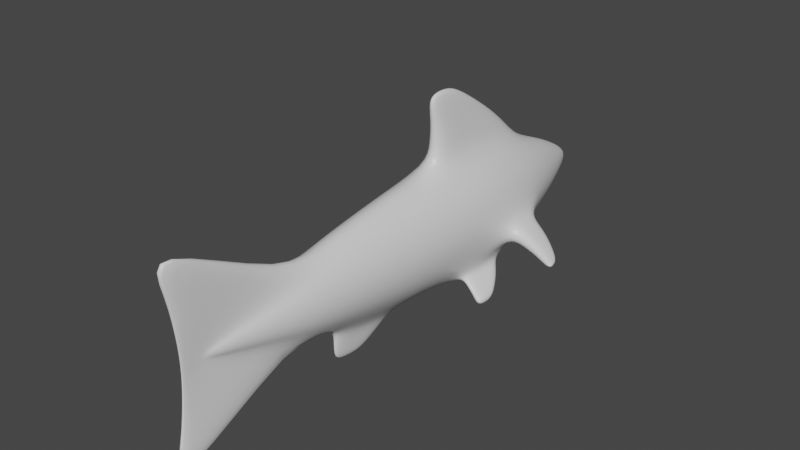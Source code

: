# Source: Fish_Rigged.blend  (saved by Blender 2.82.7; exported with 4.5.12 LTS)
import bpy
from mathutils import Matrix  # noqa: F401  (used for matrix-valued properties, if any)

bpy.ops.wm.read_factory_settings(use_empty=True)
scene = bpy.context.scene
scene.name = 'Scene'

# ---- collections
col_collection = bpy.data.collections.new('Collection'); scene.collection.children.link(col_collection)

# ---- materials (node trees are filled in below, after node groups)
mat_material = bpy.data.materials.new('Material')
mat_material.alpha_threshold = 0.0
mat_material.use_transparent_shadow = False
mat_material.line_color = (0.0, 0.0, 0.0, 1.0)

# ---- material node trees
mat_material.use_nodes = True; mat_material.node_tree.nodes.clear()
_N = mat_material.node_tree.nodes; _L = mat_material.node_tree.links
n0 = _N.new('ShaderNodeOutputMaterial'); n0.name = 'Material Output'; n0.location = (300, 300)
n1 = _N.new('ShaderNodeBsdfPrincipled'); n1.name = 'Principled BSDF'; n1.location = (10, 300)
n1.distribution = 'GGX'
n1.subsurface_method = 'BURLEY'
n1.inputs[2].default_value = 0.4
n1.inputs[3].default_value = 1.45
n1.inputs[27].default_value = (0.0, 0.0, 0.0, 1.0)
n1.inputs[28].default_value = 1.0
_L.new(n1.outputs[0], n0.inputs[0])
n0.is_active_output = True

# ---- world
world_world = bpy.data.worlds.new('World'); scene.world = world_world
world_world.use_nodes = True; world_world.node_tree.nodes.clear()
_N = world_world.node_tree.nodes; _L = world_world.node_tree.links
n0 = _N.new('ShaderNodeOutputWorld'); n0.name = 'World Output'; n0.location = (300, 300)
n1 = _N.new('ShaderNodeBackground'); n1.name = 'Background'; n1.location = (10, 300)
n1.inputs[0].default_value = (0.05088, 0.05088, 0.05088, 1.0)
_L.new(n1.outputs[0], n0.inputs[0])
n0.is_active_output = True
world_world.color = (0.05088, 0.05088, 0.05088)
world_world.use_sun_shadow = False
world_world.sun_shadow_jitter_overblur = 0.0

# ---- meshes
me_cube = bpy.data.meshes.new('Cube')
me_cube.from_pydata([(0.1328, 6.21, 0.1328), (0.1328, 6.21, -0.1328), (0.06255, -6.21, 0.06255), (0.06255, -6.21, -0.06255), (-0.1328, 6.21, 0.1328), (-0.1328, 6.21, -0.1328), (-0.06255, -6.21, 0.06255), (-0.06255, -6.21, -0.06255), (-0.4793, 5.081, -0.4793), (-0.7277, 3.95, -0.7277), (-0.7969, 2.291, -1.144), (-0.8215, 1.589, -1.168), (-0.7866, 0.9372, -1.133), (-0.7815, -0.5645, -0.7815), (-0.6941, -1.694, -0.6941), (-0.5921, -2.823, -0.5921), (-0.4628, -3.952, -0.4628), (-0.26, -5.081, -0.26), (0.4793, 5.081, 0.4793), (0.7277, 3.952, 0.7277), (0.8691, 2.823, 0.8691), (0.9046, 1.694, 0.9046), (0.8542, 0.5645, 0.8542), (0.7815, -0.5645, 0.7815), (0.6941, -1.694, 0.6941), (0.5921, -2.823, 0.5921), (0.4628, -3.952, 0.4628), (0.26, -5.081, 0.26), (-0.26, -5.081, 0.26), (-0.4628, -3.952, 0.4628), (-0.5921, -2.823, 0.5921), (-0.6941, -1.694, 0.6941), (-0.7815, -0.5645, 0.7815), (-0.8542, 0.5645, 0.8542), (-0.9046, 1.694, 0.9046), (-0.8691, 2.823, 0.8691), (-0.7277, 3.952, 0.7277), (-0.4793, 5.081, 0.4793), (0.26, -5.081, -0.26), (0.4628, -3.952, -0.4628), (0.5921, -2.823, -0.5921), (0.6941, -1.694, -0.6941), (0.7815, -0.5645, -0.7815), (0.7866, 0.9372, -1.133), (0.8215, 1.589, -1.168), (0.7969, 2.291, -1.144), (0.7277, 3.95, -0.7277), (0.4793, 5.081, -0.4793), (0.04427, 6.21, -0.2345), (-0.04427, 6.21, -0.2345), (0.02085, -6.21, 0.1104), (-0.02085, -6.21, 0.1104), (-0.02085, -6.21, -0.1104), (0.02085, -6.21, -0.1104), (-0.04427, 6.21, 0.2345), (0.04427, 6.21, 0.2345), (0.1597, 5.081, -0.846), (-0.1597, 5.081, -0.846), (0.2424, 3.952, -1.284), (-0.2424, 3.952, -1.284), (0.6698, 2.298, -1.29), (-0.6698, 2.298, -1.29), (0.3015, 1.69, -1.597), (-0.3015, 1.69, -1.597), (0.6663, 0.9372, -1.272), (-0.6663, 0.9372, -1.272), (0.1301, -0.9505, -1.626), (-0.1301, -0.9505, -1.626), (0.1078, -1.886, -1.507), (-0.1078, -1.886, -1.507), (0.08157, -2.687, -1.369), (-0.08157, -2.687, -1.369), (0.1546, -3.952, -0.8188), (-0.1546, -3.952, -0.8188), (0.08703, -5.081, -0.461), (-0.08703, -5.081, -0.461), (-0.1597, 5.081, 0.846), (0.1597, 5.081, 0.846), (-0.2424, 3.952, 1.284), (0.2424, 3.952, 1.284), (-0.2896, 2.785, 1.534), (0.2896, 2.785, 1.534), (-0.3015, 1.669, 1.597), (0.3015, 1.669, 1.597), (-0.2847, 0.5505, 1.508), (0.2847, 0.5505, 1.508), (-0.2605, -0.5645, 1.38), (0.2605, -0.5645, 1.38), (-0.2314, -1.694, 1.226), (0.2314, -1.694, 1.226), (-0.1974, -2.823, 1.045), (0.1974, -2.823, 1.045), (-0.1546, -3.952, 0.8188), (0.1546, -3.952, 0.8188), (-0.08703, -5.081, 0.461), (0.08703, -5.081, 0.461), (0.1633, 6.21, 0.0), (-0.07689, -6.21, -1.02e-08), (0.07689, -6.21, -1.02e-08), (-0.1633, 6.21, 0.0), (0.589, 5.081, 0.0), (0.894, 3.951, 0.0), (1.068, 2.785, 0.0), (1.112, 1.696, 0.0), (1.05, 0.5645, 0.0), (0.9606, -0.5645, 0.0), (0.8532, -1.694, 0.0), (0.7278, -2.823, 0.0), (0.5685, -3.952, -4.06e-10), (0.319, -5.081, -3.662e-09), (-0.319, -5.081, -3.662e-09), (-0.5685, -3.952, -4.06e-10), (-0.7278, -2.823, 0.0), (-0.8532, -1.694, 0.0), (-0.9606, -0.5645, 0.0), (-1.05, 0.5645, 0.0), (-1.112, 1.696, 0.0), (-1.068, 2.785, 0.0), (-0.894, 3.951, 0.0), (-0.589, 5.081, 0.0), (-0.05442, 6.21, -7.02e-09), (0.05442, 6.21, -7.02e-09), (0.02563, -6.21, -1.241e-08), (-0.02563, -6.21, -1.241e-08), (0.02085, -6.828, 0.3972), (-0.02085, -6.828, 0.3972), (-0.02085, -6.828, -0.3972), (0.02085, -6.828, -0.3972), (0.1546, -7.52, -2.945), (-0.1546, -7.52, -2.945), (0.08703, -7.026, -1.658), (-0.08703, -7.026, -1.658), (-0.1546, -7.52, 2.945), (0.1546, -7.52, 2.945), (-0.08703, -7.026, 1.658), (0.08703, -7.026, 1.658), (0.02563, -6.828, -4.004e-08), (-0.02563, -6.828, -4.004e-08), (-0.06767, 1.787, 2.994), (0.06767, 1.787, 2.994), (-0.08084, 1.368, 3.244), (0.08084, 1.368, 3.244), (-0.08416, 0.9491, 3.307), (0.08416, 0.9491, 3.307), (-0.07947, 0.53, 3.218), (0.07947, 0.53, 3.218), (0.1259, 2.673, 2.424), (0.1842, 3.393, 1.854), (-0.1842, 3.393, 1.854), (-0.1259, 2.673, 2.424), (0.1504, 1.838, 2.674), (0.22, 2.369, 2.104), (0.1566, 1.283, 2.737), (0.2291, 1.523, 2.167), (0.1479, 0.6422, 2.648), (0.2163, 0.6491, 2.078), (-0.22, 2.369, 2.104), (-0.1504, 1.838, 2.674), (-0.2291, 1.523, 2.167), (-0.1566, 1.283, 2.737), (-0.1479, 0.6422, 2.648), (-0.2163, 0.6491, 2.078), (-1.061, 3.223, -0.5697), (-1.129, 2.715, -0.6381), (-1.146, 2.232, -0.6553), (1.146, 2.232, -0.6553), (1.129, 2.715, -0.6381), (1.061, 3.223, -0.5697), (1.141, 3.234, -0.2173), (1.225, 2.73, -0.2173), (1.247, 2.237, -0.2173), (-1.247, 2.237, -0.2173), (-1.225, 2.73, -0.2173), (-1.141, 3.234, -0.2173), (-2.405, 2.288, -0.7679), (-2.474, 2.083, -0.7858), (-2.491, 1.878, -0.7903), (2.491, 1.878, -0.7903), (2.474, 2.083, -0.7858), (2.405, 2.288, -0.7679), (2.486, 2.288, -0.6757), (2.57, 2.083, -0.6757), (2.591, 1.878, -0.6757), (-2.591, 1.878, -0.6757), (-2.57, 2.083, -0.6757), (-2.486, 2.288, -0.6757), (-2.143, 2.061, -0.5229), (-1.695, 2.184, -0.3701), (-1.674, 2.605, -0.3701), (-2.122, 2.388, -0.5229), (-1.594, 2.181, -0.7003), (-2.043, 2.066, -0.7453), (-2.025, 2.381, -0.7366), (-1.577, 2.591, -0.6874), (-1.509, 3.035, -0.6357), (-1.957, 2.727, -0.7018), (-2.038, 2.717, -0.5229), (-1.589, 3.04, -0.3701), (1.695, 2.184, -0.3701), (2.143, 2.061, -0.5229), (2.122, 2.388, -0.5229), (1.674, 2.605, -0.3701), (1.577, 2.591, -0.6874), (2.025, 2.381, -0.7366), (2.043, 2.066, -0.7453), (1.594, 2.181, -0.7003), (2.038, 2.717, -0.5229), (1.589, 3.04, -0.3701), (1.509, 3.035, -0.6357), (1.957, 2.727, -0.7018), (-0.8691, 2.782, -0.8691), (-0.9046, 1.667, -0.9046), (-0.8542, 0.5705, -0.8542), (0.8542, 0.5705, -0.8542), (0.9046, 1.667, -0.9046), (0.8691, 2.782, -0.8691), (-0.2896, 2.823, -1.534), (-0.2847, 0.5645, -1.508), (0.2896, 2.823, -1.534), (0.2847, 0.5645, -1.508), (-0.6784, 1.59, -1.334), (0.6784, 1.59, -1.334), (-1.252, 1.118, -1.83), (-1.395, 1.118, -1.665), (1.395, 1.118, -1.665), (1.252, 1.118, -1.83), (-1.37, 1.38, -1.641), (-1.36, 0.8475, -1.63), (1.36, 0.8475, -1.63), (1.37, 1.38, -1.641), (-1.243, 1.383, -1.787), (-1.24, 0.8475, -1.768), (1.243, 1.383, -1.787), (1.24, 0.8475, -1.768), (0.8575, 0.9314, -1.437), (1.049, 0.9054, -1.603), (1.169, 0.9054, -1.465), (0.9778, 0.9314, -1.299), (0.8609, 2.09, -1.456), (1.052, 1.789, -1.622), (1.061, 1.316, -1.665), (0.8696, 1.473, -1.499), (1.204, 1.316, -1.5), (1.013, 1.473, -1.334), (0.988, 2.084, -1.309), (1.179, 1.784, -1.475), (-1.204, 1.316, -1.5), (-1.013, 1.473, -1.334), (-0.988, 2.084, -1.309), (-1.179, 1.784, -1.475), (-0.8609, 2.09, -1.456), (-1.052, 1.789, -1.622), (-1.169, 0.9054, -1.465), (-0.9778, 0.9314, -1.299), (-0.8575, 0.9314, -1.437), (-1.049, 0.9054, -1.603), (-1.061, 1.316, -1.665), (-0.8696, 1.473, -1.499), (0.2426, -0.6772, -1.426), (-0.2426, -0.6772, -1.426), (0.185, -2.781, -1.108), (-0.185, -2.781, -1.108), (-0.2145, -1.785, -1.286), (0.2145, -1.785, -1.286), (0.05156, -2.316, -2.052), (-0.05156, -2.316, -2.052), (0.06224, -1.902, -2.109), (-0.06224, -1.902, -2.109), (0.03902, -2.733, -1.986), (-0.03902, -2.733, -1.986)], [], [(94, 28, 6, 51), (123, 51, 6, 97), (119, 37, 4, 99), (74, 38, 3, 53), (109, 27, 2, 98), (121, 55, 0, 96), (96, 0, 18, 100), (100, 18, 19, 101), (101, 19, 20, 102), (102, 20, 21, 103), (103, 21, 22, 104), (104, 22, 23, 105), (105, 23, 24, 106), (106, 24, 25, 107), (107, 25, 26, 108), (108, 26, 27, 109), (48, 1, 47, 56), (56, 47, 46, 58), (58, 46, 215, 218), (240, 239, 232, 225), (249, 251, 230, 226), (219, 213, 42, 258), (258, 42, 41, 263), (263, 41, 40, 260), (260, 40, 39, 72), (72, 39, 38, 74), (97, 6, 28, 110), (110, 28, 29, 111), (111, 29, 30, 112), (112, 30, 31, 113), (113, 31, 32, 114), (114, 32, 33, 115), (115, 33, 34, 116), (116, 34, 35, 117), (117, 35, 36, 118), (118, 36, 37, 119), (54, 4, 37, 76), (76, 37, 36, 78), (78, 36, 35, 80), (80, 35, 34, 82), (82, 34, 33, 84), (84, 33, 32, 86), (86, 32, 31, 88), (88, 31, 30, 90), (90, 30, 29, 92), (92, 29, 28, 94), (26, 93, 95, 27), (52, 75, 131, 126), (25, 91, 93, 26), (91, 90, 92, 93), (24, 89, 91, 25), (89, 88, 90, 91), (23, 87, 89, 24), (87, 86, 88, 89), (22, 85, 87, 23), (85, 84, 86, 87), (21, 83, 85, 22), (152, 150, 141, 143), (20, 81, 83, 21), (150, 146, 139, 141), (19, 79, 81, 20), (146, 149, 138, 139), (18, 77, 79, 19), (77, 76, 78, 79), (0, 55, 77, 18), (55, 54, 76, 77), (16, 73, 75, 17), (93, 92, 132, 133), (15, 261, 73, 16), (261, 260, 72, 73), (14, 262, 261, 15), (68, 70, 268, 264), (13, 259, 262, 14), (66, 68, 264, 266), (212, 217, 259, 13), (217, 219, 258, 259), (236, 235, 233, 228), (63, 62, 219, 217), (246, 249, 226, 223), (216, 218, 62, 63), (9, 59, 216, 210), (59, 58, 218, 216), (8, 57, 59, 9), (57, 56, 58, 59), (5, 49, 57, 8), (49, 48, 56, 57), (99, 4, 54, 120), (120, 54, 55, 121), (17, 75, 52, 7), (94, 51, 125, 134), (98, 2, 50, 122), (50, 95, 135, 124), (27, 95, 50, 2), (92, 94, 134, 132), (51, 123, 137, 125), (3, 98, 122, 53), (49, 120, 121, 48), (5, 99, 120, 49), (9, 118, 119, 8), (118, 9, 162, 173), (214, 215, 166, 165), (212, 115, 116, 211), (13, 114, 115, 212), (14, 113, 114, 13), (15, 112, 113, 14), (16, 111, 112, 15), (17, 110, 111, 16), (7, 97, 110, 17), (39, 108, 109, 38), (40, 107, 108, 39), (41, 106, 107, 40), (42, 105, 106, 41), (213, 104, 105, 42), (214, 103, 104, 213), (210, 211, 164, 163), (102, 103, 170, 169), (47, 100, 101, 46), (1, 96, 100, 47), (48, 121, 96, 1), (38, 109, 98, 3), (8, 119, 99, 5), (52, 123, 97, 7), (133, 132, 134, 135), (129, 128, 130, 131), (131, 130, 127, 126), (136, 124, 125, 137), (135, 134, 125, 124), (127, 136, 137, 126), (75, 73, 129, 131), (74, 53, 127, 130), (72, 74, 130, 128), (73, 72, 128, 129), (53, 122, 136, 127), (95, 93, 133, 135), (122, 50, 124, 136), (123, 52, 126, 137), (143, 142, 144, 145), (141, 140, 142, 143), (139, 138, 140, 141), (154, 152, 143, 145), (149, 157, 140, 138), (157, 159, 142, 140), (160, 154, 145, 144), (159, 160, 144, 142), (82, 84, 161, 158), (158, 161, 160, 159), (84, 85, 155, 161), (161, 155, 154, 160), (80, 82, 158, 156), (156, 158, 159, 157), (78, 80, 156, 148), (148, 156, 157, 149), (85, 83, 153, 155), (155, 153, 152, 154), (79, 78, 148, 147), (147, 148, 149, 146), (81, 79, 147, 151), (151, 147, 146, 150), (83, 81, 151, 153), (153, 151, 150, 152), (204, 203, 178, 177), (200, 199, 182, 181), (192, 191, 176, 175), (186, 189, 184, 183), (46, 101, 168, 167), (101, 102, 169, 168), (215, 46, 167, 166), (211, 116, 171, 164), (117, 118, 173, 172), (9, 210, 163, 162), (103, 214, 165, 170), (116, 117, 172, 171), (175, 184, 185, 174), (176, 183, 184, 175), (178, 181, 182, 177), (179, 180, 181, 178), (196, 195, 174, 185), (199, 204, 177, 182), (206, 200, 181, 180), (203, 209, 179, 178), (189, 196, 185, 184), (195, 192, 175, 174), (191, 186, 183, 176), (209, 206, 180, 179), (164, 171, 187, 190), (190, 187, 186, 191), (162, 163, 193, 194), (194, 193, 192, 195), (172, 173, 197, 188), (188, 197, 196, 189), (173, 162, 194, 197), (197, 194, 195, 196), (171, 172, 188, 187), (187, 188, 189, 186), (163, 164, 190, 193), (193, 190, 191, 192), (167, 168, 207, 208), (208, 207, 206, 209), (166, 167, 208, 202), (202, 208, 209, 203), (168, 169, 201, 207), (207, 201, 200, 206), (170, 165, 205, 198), (198, 205, 204, 199), (169, 170, 198, 201), (201, 198, 199, 200), (165, 166, 202, 205), (205, 202, 203, 204), (10, 11, 211, 210), (11, 12, 212, 211), (43, 44, 214, 213), (44, 45, 215, 214), (61, 10, 210, 216), (12, 65, 217, 212), (45, 60, 218, 215), (64, 43, 213, 219), (65, 220, 63, 217), (221, 64, 219, 62), (220, 61, 216, 63), (60, 221, 62, 218), (232, 229, 224, 225), (225, 224, 228, 233), (223, 222, 231, 227), (226, 230, 222, 223), (252, 246, 223, 227), (256, 255, 231, 222), (255, 252, 227, 231), (242, 236, 228, 224), (235, 240, 225, 233), (239, 245, 229, 232), (245, 242, 224, 229), (251, 256, 222, 230), (45, 44, 243, 244), (244, 243, 242, 245), (60, 45, 244, 238), (238, 244, 245, 239), (64, 221, 241, 234), (234, 241, 240, 235), (44, 43, 237, 243), (243, 237, 236, 242), (43, 64, 234, 237), (237, 234, 235, 236), (221, 60, 238, 241), (241, 238, 239, 240), (61, 220, 257, 250), (250, 257, 256, 251), (65, 12, 253, 254), (254, 253, 252, 255), (220, 65, 254, 257), (257, 254, 255, 256), (12, 11, 247, 253), (253, 247, 246, 252), (11, 10, 248, 247), (247, 248, 249, 246), (10, 61, 250, 248), (248, 250, 251, 249), (66, 67, 259, 258), (71, 70, 260, 261), (69, 71, 261, 262), (70, 68, 263, 260), (67, 69, 262, 259), (68, 66, 258, 263), (265, 264, 268, 269), (267, 266, 264, 265), (70, 71, 269, 268), (69, 67, 267, 265), (71, 69, 265, 269), (67, 66, 266, 267)])
me_cube.polygons.foreach_set('use_smooth', [True] * 268)
_uv = me_cube.uv_layers.new(name='UVMap')
_uv.uv.foreach_set('vector', [0.7917, 0.7273, 0.875, 0.7273, 0.875, 0.75, 0.7917, 0.75, 0.5, 0.9167, 0.625, 0.9167, 0.625, 1.0, 0.5, 1.0, 0.5, 0.2273, 0.625, 0.2273, 0.625, 0.25, 0.5, 0.25, 0.2917, 0.7273, 0.375, 0.7273, 0.375, 0.75, 0.2917, 0.75, 0.5, 0.7273, 0.625, 0.7273, 0.625, 0.75, 0.5, 0.75, 0.5, 0.4167, 0.625, 0.4167, 0.625, 0.5, 0.5, 0.5, 0.5, 0.5, 0.625, 0.5, 0.625, 0.5227, 0.5, 0.5227, 0.5, 0.5227, 0.625, 0.5227, 0.625, 0.5455, 0.5, 0.5455, 0.5, 0.5455, 0.625, 0.5455, 0.625, 0.5682, 0.5, 0.5682, 0.5, 0.5682, 0.625, 0.5682, 0.625, 0.5909, 0.5, 0.5909, 0.5, 0.5909, 0.625, 0.5909, 0.625, 0.6136, 0.5, 0.6136, 0.5, 0.6136, 0.625, 0.6136, 0.625, 0.6364, 0.5, 0.6364, 0.5, 0.6364, 0.625, 0.6364, 0.625, 0.6591, 0.5, 0.6591, 0.5, 0.6591, 0.625, 0.6591, 0.625, 0.6818, 0.5, 0.6818, 0.5, 0.6818, 0.625, 0.6818, 0.625, 0.7045, 0.5, 0.7045, 0.5, 0.7045, 0.625, 0.7045, 0.625, 0.7273, 0.5, 0.7273, 0.2917, 0.5, 0.375, 0.5, 0.375, 0.5227, 0.2917, 0.5227, 0.2917, 0.5227, 0.375, 0.5227, 0.375, 0.5455, 0.2917, 0.5455, 0.2917, 0.5455, 0.375, 0.5455, 0.375, 0.5682, 0.2917, 0.5682, 0.3234, 0.5909, 0.3243, 0.5753, 0.3243, 0.5753, 0.3234, 0.5909, 0.1576, 0.5753, 0.1757, 0.5753, 0.1757, 0.5753, 0.1576, 0.5753, 0.2917, 0.6136, 0.375, 0.6136, 0.375, 0.6364, 0.2917, 0.6364, 0.2917, 0.6364, 0.375, 0.6364, 0.375, 0.6591, 0.2917, 0.6591, 0.2917, 0.6591, 0.375, 0.6591, 0.375, 0.6818, 0.2917, 0.6818, 0.2917, 0.6818, 0.375, 0.6818, 0.375, 0.7045, 0.2917, 0.7045, 0.2917, 0.7045, 0.375, 0.7045, 0.375, 0.7273, 0.2917, 0.7273, 0.5, 0.0, 0.625, 0.0, 0.625, 0.02273, 0.5, 0.02273, 0.5, 0.02273, 0.625, 0.02273, 0.625, 0.04545, 0.5, 0.04545, 0.5, 0.04545, 0.625, 0.04545, 0.625, 0.06818, 0.5, 0.06818, 0.5, 0.06818, 0.625, 0.06818, 0.625, 0.09091, 0.5, 0.09091, 0.5, 0.09091, 0.625, 0.09091, 0.625, 0.1136, 0.5, 0.1136, 0.5, 0.1136, 0.625, 0.1136, 0.625, 0.1364, 0.5, 0.1364, 0.5, 0.1364, 0.625, 0.1364, 0.625, 0.1591, 0.5, 0.1591, 0.5, 0.1591, 0.625, 0.1591, 0.625, 0.1818, 0.5, 0.1818, 0.5, 0.1818, 0.625, 0.1818, 0.625, 0.2045, 0.5, 0.2045, 0.5, 0.2045, 0.625, 0.2045, 0.625, 0.2273, 0.5, 0.2273, 0.7917, 0.5, 0.875, 0.5, 0.875, 0.5227, 0.7917, 0.5227, 0.7917, 0.5227, 0.875, 0.5227, 0.875, 0.5455, 0.7917, 0.5455, 0.7917, 0.5455, 0.875, 0.5455, 0.875, 0.5682, 0.7917, 0.5682, 0.7917, 0.5682, 0.875, 0.5682, 0.875, 0.5909, 0.7917, 0.5909, 0.7917, 0.5909, 0.875, 0.5909, 0.875, 0.6136, 0.7917, 0.6136, 0.7917, 0.6136, 0.875, 0.6136, 0.875, 0.6364, 0.7917, 0.6364, 0.7917, 0.6364, 0.875, 0.6364, 0.875, 0.6591, 0.7917, 0.6591, 0.7917, 0.6591, 0.875, 0.6591, 0.875, 0.6818, 0.7917, 0.6818, 0.7917, 0.6818, 0.875, 0.6818, 0.875, 0.7045, 0.7917, 0.7045, 0.7917, 0.7045, 0.875, 0.7045, 0.875, 0.7273, 0.7917, 0.7273, 0.625, 0.7045, 0.7083, 0.7045, 0.7083, 0.7273, 0.625, 0.7273, 0.2083, 0.75, 0.2083, 0.7273, 0.2083, 0.7273, 0.2083, 0.75, 0.625, 0.6818, 0.7083, 0.6818, 0.7083, 0.7045, 0.625, 0.7045, 0.7083, 0.6818, 0.7917, 0.6818, 0.7917, 0.7045, 0.7083, 0.7045, 0.625, 0.6591, 0.7083, 0.6591, 0.7083, 0.6818, 0.625, 0.6818, 0.7083, 0.6591, 0.7917, 0.6591, 0.7917, 0.6818, 0.7083, 0.6818, 0.625, 0.6364, 0.7083, 0.6364, 0.7083, 0.6591, 0.625, 0.6591, 0.7083, 0.6364, 0.7917, 0.6364, 0.7917, 0.6591, 0.7083, 0.6591, 0.625, 0.6136, 0.7083, 0.6136, 0.7083, 0.6364, 0.625, 0.6364, 0.7083, 0.6136, 0.7917, 0.6136, 0.7917, 0.6364, 0.7083, 0.6364, 0.625, 0.5909, 0.7083, 0.5909, 0.7083, 0.6136, 0.625, 0.6136, 0.7083, 0.5909, 0.7083, 0.5682, 0.7083, 0.5682, 0.7083, 0.5909, 0.625, 0.5682, 0.7083, 0.5682, 0.7083, 0.5909, 0.625, 0.5909, 0.7083, 0.5682, 0.7083, 0.5455, 0.7083, 0.5455, 0.7083, 0.5682, 0.625, 0.5455, 0.7083, 0.5455, 0.7083, 0.5682, 0.625, 0.5682, 0.7083, 0.5455, 0.7917, 0.5455, 0.7917, 0.5455, 0.7083, 0.5455, 0.625, 0.5227, 0.7083, 0.5227, 0.7083, 0.5455, 0.625, 0.5455, 0.7083, 0.5227, 0.7917, 0.5227, 0.7917, 0.5455, 0.7083, 0.5455, 0.625, 0.5, 0.7083, 0.5, 0.7083, 0.5227, 0.625, 0.5227, 0.7083, 0.5, 0.7917, 0.5, 0.7917, 0.5227, 0.7083, 0.5227, 0.125, 0.7045, 0.2083, 0.7045, 0.2083, 0.7273, 0.125, 0.7273, 0.7083, 0.7045, 0.7917, 0.7045, 0.7917, 0.7045, 0.7083, 0.7045, 0.125, 0.6818, 0.2083, 0.6818, 0.2083, 0.7045, 0.125, 0.7045, 0.2083, 0.6818, 0.2917, 0.6818, 0.2917, 0.7045, 0.2083, 0.7045, 0.125, 0.6591, 0.2083, 0.6591, 0.2083, 0.6818, 0.125, 0.6818, 0.2729, 0.659, 0.2702, 0.6798, 0.2702, 0.6798, 0.2729, 0.659, 0.125, 0.6364, 0.2083, 0.6364, 0.2083, 0.6591, 0.125, 0.6591, 0.2748, 0.6384, 0.2729, 0.659, 0.2729, 0.659, 0.2748, 0.6384, 0.125, 0.6136, 0.2083, 0.6136, 0.2083, 0.6364, 0.125, 0.6364, 0.2083, 0.6136, 0.2917, 0.6136, 0.2917, 0.6364, 0.2083, 0.6364, 0.342, 0.6066, 0.3247, 0.6066, 0.3247, 0.6066, 0.342, 0.6066, 0.2083, 0.5909, 0.2917, 0.5909, 0.2917, 0.6136, 0.2083, 0.6136, 0.1567, 0.5909, 0.1576, 0.5753, 0.1576, 0.5753, 0.1567, 0.5909, 0.2083, 0.5682, 0.2917, 0.5682, 0.2917, 0.5909, 0.2083, 0.5909, 0.125, 0.5455, 0.2083, 0.5455, 0.2083, 0.5682, 0.125, 0.5682, 0.2083, 0.5455, 0.2917, 0.5455, 0.2917, 0.5682, 0.2083, 0.5682, 0.125, 0.5227, 0.2083, 0.5227, 0.2083, 0.5455, 0.125, 0.5455, 0.2083, 0.5227, 0.2917, 0.5227, 0.2917, 0.5455, 0.2083, 0.5455, 0.125, 0.5, 0.2083, 0.5, 0.2083, 0.5227, 0.125, 0.5227, 0.2083, 0.5, 0.2917, 0.5, 0.2917, 0.5227, 0.2083, 0.5227, 0.5, 0.25, 0.625, 0.25, 0.625, 0.3333, 0.5, 0.3333, 0.5, 0.3333, 0.625, 0.3333, 0.625, 0.4167, 0.5, 0.4167, 0.125, 0.7273, 0.2083, 0.7273, 0.2083, 0.75, 0.125, 0.75, 0.7917, 0.7273, 0.7917, 0.75, 0.7917, 0.75, 0.7917, 0.7273, 0.5, 0.75, 0.625, 0.75, 0.625, 0.8333, 0.5, 0.8333, 0.7083, 0.75, 0.7083, 0.7273, 0.7083, 0.7273, 0.7083, 0.75, 0.625, 0.7273, 0.7083, 0.7273, 0.7083, 0.75, 0.625, 0.75, 0.7917, 0.7045, 0.7917, 0.7273, 0.7917, 0.7273, 0.7917, 0.7045, 0.625, 0.9167, 0.5, 0.9167, 0.5, 0.9167, 0.625, 0.9167, 0.375, 0.75, 0.5, 0.75, 0.5, 0.8333, 0.375, 0.8333, 0.375, 0.3333, 0.5, 0.3333, 0.5, 0.4167, 0.375, 0.4167, 0.375, 0.25, 0.5, 0.25, 0.5, 0.3333, 0.375, 0.3333, 0.375, 0.2045, 0.5, 0.2045, 0.5, 0.2273, 0.375, 0.2273, 0.5, 0.2045, 0.375, 0.2045, 0.375, 0.2045, 0.5, 0.2045, 0.375, 0.5909, 0.375, 0.5682, 0.375, 0.5682, 0.375, 0.5909, 0.375, 0.1364, 0.5, 0.1364, 0.5, 0.1591, 0.375, 0.1591, 0.375, 0.1136, 0.5, 0.1136, 0.5, 0.1364, 0.375, 0.1364, 0.375, 0.09091, 0.5, 0.09091, 0.5, 0.1136, 0.375, 0.1136, 0.375, 0.06818, 0.5, 0.06818, 0.5, 0.09091, 0.375, 0.09091, 0.375, 0.04545, 0.5, 0.04545, 0.5, 0.06818, 0.375, 0.06818, 0.375, 0.02273, 0.5, 0.02273, 0.5, 0.04545, 0.375, 0.04545, 0.375, 0.0, 0.5, 0.0, 0.5, 0.02273, 0.375, 0.02273, 0.375, 0.7045, 0.5, 0.7045, 0.5, 0.7273, 0.375, 0.7273, 0.375, 0.6818, 0.5, 0.6818, 0.5, 0.7045, 0.375, 0.7045, 0.375, 0.6591, 0.5, 0.6591, 0.5, 0.6818, 0.375, 0.6818, 0.375, 0.6364, 0.5, 0.6364, 0.5, 0.6591, 0.375, 0.6591, 0.375, 0.6136, 0.5, 0.6136, 0.5, 0.6364, 0.375, 0.6364, 0.375, 0.5909, 0.5, 0.5909, 0.5, 0.6136, 0.375, 0.6136, 0.125, 0.5682, 0.125, 0.5909, 0.125, 0.5909, 0.125, 0.5682, 0.5, 0.5682, 0.5, 0.5909, 0.5, 0.5909, 0.5, 0.5682, 0.375, 0.5227, 0.5, 0.5227, 0.5, 0.5455, 0.375, 0.5455, 0.375, 0.5, 0.5, 0.5, 0.5, 0.5227, 0.375, 0.5227, 0.375, 0.4167, 0.5, 0.4167, 0.5, 0.5, 0.375, 0.5, 0.375, 0.7273, 0.5, 0.7273, 0.5, 0.75, 0.375, 0.75, 0.375, 0.2273, 0.5, 0.2273, 0.5, 0.25, 0.375, 0.25, 0.375, 0.9167, 0.5, 0.9167, 0.5, 1.0, 0.375, 1.0, 0.7083, 0.7045, 0.7917, 0.7045, 0.7917, 0.7273, 0.7083, 0.7273, 0.2083, 0.7045, 0.2917, 0.7045, 0.2917, 0.7273, 0.2083, 0.7273, 0.2083, 0.7273, 0.2917, 0.7273, 0.2917, 0.75, 0.2083, 0.75, 0.5, 0.8333, 0.625, 0.8333, 0.625, 0.9167, 0.5, 0.9167, 0.7083, 0.7273, 0.7917, 0.7273, 0.7917, 0.75, 0.7083, 0.75, 0.375, 0.8333, 0.5, 0.8333, 0.5, 0.9167, 0.375, 0.9167, 0.2083, 0.7273, 0.2083, 0.7045, 0.2083, 0.7045, 0.2083, 0.7273, 0.2917, 0.7273, 0.2917, 0.75, 0.2917, 0.75, 0.2917, 0.7273, 0.2917, 0.7045, 0.2917, 0.7273, 0.2917, 0.7273, 0.2917, 0.7045, 0.2083, 0.7045, 0.2917, 0.7045, 0.2917, 0.7045, 0.2083, 0.7045, 0.375, 0.8333, 0.5, 0.8333, 0.5, 0.8333, 0.375, 0.8333, 0.7083, 0.7273, 0.7083, 0.7045, 0.7083, 0.7045, 0.7083, 0.7273, 0.5, 0.8333, 0.625, 0.8333, 0.625, 0.8333, 0.5, 0.8333, 0.5, 0.9167, 0.375, 0.9167, 0.375, 0.9167, 0.5, 0.9167, 0.7083, 0.5909, 0.7917, 0.5909, 0.7917, 0.6136, 0.7083, 0.6136, 0.7083, 0.5682, 0.7917, 0.5682, 0.7917, 0.5909, 0.7083, 0.5909, 0.7083, 0.5455, 0.7917, 0.5455, 0.7917, 0.5682, 0.7083, 0.5682, 0.7083, 0.6136, 0.7083, 0.5909, 0.7083, 0.5909, 0.7083, 0.6136, 0.7917, 0.5455, 0.7917, 0.5682, 0.7917, 0.5682, 0.7917, 0.5455, 0.7917, 0.5682, 0.7917, 0.5909, 0.7917, 0.5909, 0.7917, 0.5682, 0.7917, 0.6136, 0.7083, 0.6136, 0.7083, 0.6136, 0.7917, 0.6136, 0.7917, 0.5909, 0.7917, 0.6136, 0.7917, 0.6136, 0.7917, 0.5909, 0.7917, 0.5909, 0.7917, 0.6136, 0.7917, 0.6136, 0.7917, 0.5909, 0.7917, 0.5909, 0.7917, 0.6136, 0.7917, 0.6136, 0.7917, 0.5909, 0.7917, 0.6136, 0.7083, 0.6136, 0.7083, 0.6136, 0.7917, 0.6136, 0.7917, 0.6136, 0.7083, 0.6136, 0.7083, 0.6136, 0.7917, 0.6136, 0.7917, 0.5682, 0.7917, 0.5909, 0.7917, 0.5909, 0.7917, 0.5682, 0.7917, 0.5682, 0.7917, 0.5909, 0.7917, 0.5909, 0.7917, 0.5682, 0.7917, 0.5455, 0.7917, 0.5682, 0.7917, 0.5682, 0.7917, 0.5455, 0.7917, 0.5455, 0.7917, 0.5682, 0.7917, 0.5682, 0.7917, 0.5455, 0.7083, 0.6136, 0.7083, 0.5909, 0.7083, 0.5909, 0.7083, 0.6136, 0.7083, 0.6136, 0.7083, 0.5909, 0.7083, 0.5909, 0.7083, 0.6136, 0.7083, 0.5455, 0.7917, 0.5455, 0.7917, 0.5455, 0.7083, 0.5455, 0.7083, 0.5455, 0.7917, 0.5455, 0.7917, 0.5455, 0.7083, 0.5455, 0.7083, 0.5682, 0.7083, 0.5455, 0.7083, 0.5455, 0.7083, 0.5682, 0.7083, 0.5682, 0.7083, 0.5455, 0.7083, 0.5455, 0.7083, 0.5682, 0.7083, 0.5909, 0.7083, 0.5682, 0.7083, 0.5682, 0.7083, 0.5909, 0.7083, 0.5909, 0.7083, 0.5682, 0.7083, 0.5682, 0.7083, 0.5909, 0.375, 0.5909, 0.375, 0.5682, 0.375, 0.5682, 0.375, 0.5909, 0.5, 0.5682, 0.5, 0.5909, 0.5, 0.5909, 0.5, 0.5682, 0.125, 0.5682, 0.125, 0.5909, 0.125, 0.5909, 0.125, 0.5682, 0.5, 0.1591, 0.5, 0.1818, 0.5, 0.1818, 0.5, 0.1591, 0.375, 0.5455, 0.5, 0.5455, 0.5, 0.5455, 0.375, 0.5455, 0.5, 0.5455, 0.5, 0.5682, 0.5, 0.5682, 0.5, 0.5455, 0.375, 0.5682, 0.375, 0.5455, 0.375, 0.5455, 0.375, 0.5682, 0.375, 0.1591, 0.5, 0.1591, 0.5, 0.1591, 0.375, 0.1591, 0.5, 0.1818, 0.5, 0.2045, 0.5, 0.2045, 0.5, 0.1818, 0.125, 0.5455, 0.125, 0.5682, 0.125, 0.5682, 0.125, 0.5455, 0.5, 0.5909, 0.375, 0.5909, 0.375, 0.5909, 0.5, 0.5909, 0.5, 0.1591, 0.5, 0.1818, 0.5, 0.1818, 0.5, 0.1591, 0.375, 0.1818, 0.5, 0.1818, 0.5, 0.2045, 0.375, 0.2045, 0.375, 0.1591, 0.5, 0.1591, 0.5, 0.1818, 0.375, 0.1818, 0.375, 0.5682, 0.5, 0.5682, 0.5, 0.5909, 0.375, 0.5909, 0.375, 0.5455, 0.5, 0.5455, 0.5, 0.5682, 0.375, 0.5682, 0.5, 0.2045, 0.375, 0.2045, 0.375, 0.2045, 0.5, 0.2045, 0.5, 0.5909, 0.375, 0.5909, 0.375, 0.5909, 0.5, 0.5909, 0.5, 0.5455, 0.5, 0.5682, 0.5, 0.5682, 0.5, 0.5455, 0.375, 0.5682, 0.375, 0.5455, 0.375, 0.5455, 0.375, 0.5682, 0.5, 0.1818, 0.5, 0.2045, 0.5, 0.2045, 0.5, 0.1818, 0.125, 0.5455, 0.125, 0.5682, 0.125, 0.5682, 0.125, 0.5455, 0.375, 0.1591, 0.5, 0.1591, 0.5, 0.1591, 0.375, 0.1591, 0.375, 0.5455, 0.5, 0.5455, 0.5, 0.5455, 0.375, 0.5455, 0.375, 0.1591, 0.5, 0.1591, 0.5, 0.1591, 0.375, 0.1591, 0.375, 0.1591, 0.5, 0.1591, 0.5, 0.1591, 0.375, 0.1591, 0.125, 0.5455, 0.125, 0.5682, 0.125, 0.5682, 0.125, 0.5455, 0.125, 0.5455, 0.125, 0.5682, 0.125, 0.5682, 0.125, 0.5455, 0.5, 0.1818, 0.5, 0.2045, 0.5, 0.2045, 0.5, 0.1818, 0.5, 0.1818, 0.5, 0.2045, 0.5, 0.2045, 0.5, 0.1818, 0.5, 0.2045, 0.375, 0.2045, 0.375, 0.2045, 0.5, 0.2045, 0.5, 0.2045, 0.375, 0.2045, 0.375, 0.2045, 0.5, 0.2045, 0.5, 0.1591, 0.5, 0.1818, 0.5, 0.1818, 0.5, 0.1591, 0.5, 0.1591, 0.5, 0.1818, 0.5, 0.1818, 0.5, 0.1591, 0.125, 0.5682, 0.125, 0.5909, 0.125, 0.5909, 0.125, 0.5682, 0.125, 0.5682, 0.125, 0.5909, 0.125, 0.5909, 0.125, 0.5682, 0.375, 0.5455, 0.5, 0.5455, 0.5, 0.5455, 0.375, 0.5455, 0.375, 0.5455, 0.5, 0.5455, 0.5, 0.5455, 0.375, 0.5455, 0.375, 0.5682, 0.375, 0.5455, 0.375, 0.5455, 0.375, 0.5682, 0.375, 0.5682, 0.375, 0.5455, 0.375, 0.5455, 0.375, 0.5682, 0.5, 0.5455, 0.5, 0.5682, 0.5, 0.5682, 0.5, 0.5455, 0.5, 0.5455, 0.5, 0.5682, 0.5, 0.5682, 0.5, 0.5455, 0.5, 0.5909, 0.375, 0.5909, 0.375, 0.5909, 0.5, 0.5909, 0.5, 0.5909, 0.375, 0.5909, 0.375, 0.5909, 0.5, 0.5909, 0.5, 0.5682, 0.5, 0.5909, 0.5, 0.5909, 0.5, 0.5682, 0.5, 0.5682, 0.5, 0.5909, 0.5, 0.5909, 0.5, 0.5682, 0.375, 0.5909, 0.375, 0.5682, 0.375, 0.5682, 0.375, 0.5909, 0.375, 0.5909, 0.375, 0.5682, 0.375, 0.5682, 0.375, 0.5909, 0.1576, 0.5753, 0.1567, 0.5909, 0.125, 0.5909, 0.125, 0.5682, 0.1567, 0.5909, 0.158, 0.6066, 0.125, 0.6136, 0.125, 0.5909, 0.342, 0.6066, 0.3433, 0.5909, 0.375, 0.5909, 0.375, 0.6136, 0.3433, 0.5909, 0.3424, 0.5753, 0.375, 0.5682, 0.375, 0.5909, 0.1757, 0.5753, 0.1576, 0.5753, 0.125, 0.5682, 0.2083, 0.5682, 0.158, 0.6066, 0.1753, 0.6066, 0.2083, 0.6136, 0.125, 0.6136, 0.3424, 0.5753, 0.3243, 0.5753, 0.2917, 0.5682, 0.375, 0.5682, 0.3247, 0.6066, 0.342, 0.6066, 0.375, 0.6136, 0.2917, 0.6136, 0.1753, 0.6066, 0.1766, 0.5909, 0.2083, 0.5909, 0.2083, 0.6136, 0.3234, 0.5909, 0.3247, 0.6066, 0.2917, 0.6136, 0.2917, 0.5909, 0.1766, 0.5909, 0.1757, 0.5753, 0.2083, 0.5682, 0.2083, 0.5909, 0.3243, 0.5753, 0.3234, 0.5909, 0.2917, 0.5909, 0.2917, 0.5682, 0.3243, 0.5753, 0.3424, 0.5753, 0.3433, 0.5909, 0.3234, 0.5909, 0.3234, 0.5909, 0.3433, 0.5909, 0.342, 0.6066, 0.3247, 0.6066, 0.1567, 0.5909, 0.1766, 0.5909, 0.1753, 0.6066, 0.158, 0.6066, 0.1576, 0.5753, 0.1757, 0.5753, 0.1766, 0.5909, 0.1567, 0.5909, 0.158, 0.6066, 0.1567, 0.5909, 0.1567, 0.5909, 0.158, 0.6066, 0.1766, 0.5909, 0.1753, 0.6066, 0.1753, 0.6066, 0.1766, 0.5909, 0.1753, 0.6066, 0.158, 0.6066, 0.158, 0.6066, 0.1753, 0.6066, 0.3433, 0.5909, 0.342, 0.6066, 0.342, 0.6066, 0.3433, 0.5909, 0.3247, 0.6066, 0.3234, 0.5909, 0.3234, 0.5909, 0.3247, 0.6066, 0.3243, 0.5753, 0.3424, 0.5753, 0.3424, 0.5753, 0.3243, 0.5753, 0.3424, 0.5753, 0.3433, 0.5909, 0.3433, 0.5909, 0.3424, 0.5753, 0.1757, 0.5753, 0.1766, 0.5909, 0.1766, 0.5909, 0.1757, 0.5753, 0.3424, 0.5753, 0.3433, 0.5909, 0.3433, 0.5909, 0.3424, 0.5753, 0.3424, 0.5753, 0.3433, 0.5909, 0.3433, 0.5909, 0.3424, 0.5753, 0.3243, 0.5753, 0.3424, 0.5753, 0.3424, 0.5753, 0.3243, 0.5753, 0.3243, 0.5753, 0.3424, 0.5753, 0.3424, 0.5753, 0.3243, 0.5753, 0.3247, 0.6066, 0.3234, 0.5909, 0.3234, 0.5909, 0.3247, 0.6066, 0.3247, 0.6066, 0.3234, 0.5909, 0.3234, 0.5909, 0.3247, 0.6066, 0.3433, 0.5909, 0.342, 0.6066, 0.342, 0.6066, 0.3433, 0.5909, 0.3433, 0.5909, 0.342, 0.6066, 0.342, 0.6066, 0.3433, 0.5909, 0.342, 0.6066, 0.3247, 0.6066, 0.3247, 0.6066, 0.342, 0.6066, 0.342, 0.6066, 0.3247, 0.6066, 0.3247, 0.6066, 0.342, 0.6066, 0.3234, 0.5909, 0.3243, 0.5753, 0.3243, 0.5753, 0.3234, 0.5909, 0.3234, 0.5909, 0.3243, 0.5753, 0.3243, 0.5753, 0.3234, 0.5909, 0.1757, 0.5753, 0.1766, 0.5909, 0.1766, 0.5909, 0.1757, 0.5753, 0.1757, 0.5753, 0.1766, 0.5909, 0.1766, 0.5909, 0.1757, 0.5753, 0.1753, 0.6066, 0.158, 0.6066, 0.158, 0.6066, 0.1753, 0.6066, 0.1753, 0.6066, 0.158, 0.6066, 0.158, 0.6066, 0.1753, 0.6066, 0.1766, 0.5909, 0.1753, 0.6066, 0.1753, 0.6066, 0.1766, 0.5909, 0.1766, 0.5909, 0.1753, 0.6066, 0.1753, 0.6066, 0.1766, 0.5909, 0.158, 0.6066, 0.1567, 0.5909, 0.1567, 0.5909, 0.158, 0.6066, 0.158, 0.6066, 0.1567, 0.5909, 0.1567, 0.5909, 0.158, 0.6066, 0.1567, 0.5909, 0.1576, 0.5753, 0.1576, 0.5753, 0.1567, 0.5909, 0.1567, 0.5909, 0.1576, 0.5753, 0.1576, 0.5753, 0.1567, 0.5909, 0.1576, 0.5753, 0.1757, 0.5753, 0.1757, 0.5753, 0.1576, 0.5753, 0.1576, 0.5753, 0.1757, 0.5753, 0.1757, 0.5753, 0.1576, 0.5753, 0.2748, 0.6384, 0.2252, 0.6384, 0.2083, 0.6364, 0.2917, 0.6364, 0.2298, 0.6798, 0.2702, 0.6798, 0.2917, 0.6818, 0.2083, 0.6818, 0.2271, 0.659, 0.2298, 0.6798, 0.2083, 0.6818, 0.2083, 0.6591, 0.2702, 0.6798, 0.2729, 0.659, 0.2917, 0.6591, 0.2917, 0.6818, 0.2252, 0.6384, 0.2271, 0.659, 0.2083, 0.6591, 0.2083, 0.6364, 0.2729, 0.659, 0.2748, 0.6384, 0.2917, 0.6364, 0.2917, 0.6591, 0.2271, 0.659, 0.2729, 0.659, 0.2702, 0.6798, 0.2298, 0.6798, 0.2252, 0.6384, 0.2748, 0.6384, 0.2729, 0.659, 0.2271, 0.659, 0.2702, 0.6798, 0.2298, 0.6798, 0.2298, 0.6798, 0.2702, 0.6798, 0.2271, 0.659, 0.2252, 0.6384, 0.2252, 0.6384, 0.2271, 0.659, 0.2298, 0.6798, 0.2271, 0.659, 0.2271, 0.659, 0.2298, 0.6798, 0.2252, 0.6384, 0.2748, 0.6384, 0.2748, 0.6384, 0.2252, 0.6384])
me_cube.materials.append(mat_material)
me_cube.use_remesh_preserve_volume = False
me_cube.use_remesh_preserve_attributes = False
me_cube.use_mirror_vertex_groups = False
me_cube.update()
arm_armature = bpy.data.armatures.new('Armature')  # bones are not reproduced

# ---- objects
ob_cube = bpy.data.objects.new('Cube', me_cube)
ob_armature = bpy.data.objects.new('Armature', arm_armature)

# ---- transforms, parenting, visibility, modifiers, constraints
ob_cube.parent = ob_armature
ob_cube.matrix_parent_inverse = Matrix(((1.0, 0.0, 0.0, -0.0), (-0.0, -4.371e-08, 1.0, 2.235e-07), (0.0, -1.0, -4.371e-08, 5.113), (-0.0, 0.0, -0.0, 1.0)))
ob_cube.location = (0.0, 0.0, 0.0)
ob_cube.lock_rotations_4d = False
ob_cube.empty_display_type = 'ARROWS'
ob_cube.lineart.crease_threshold = 0.0
_vg = ob_cube.vertex_groups.new(name='Bone')
for _i, _w in zip([0, 1, 4, 5, 8, 9, 18, 19, 36, 37, 46, 47, 48, 49, 54, 55, 56, 57, 58, 59, 76, 77, 78, 79, 80, 96, 99, 100, 101, 118, 119, 120, 121, 147, 148, 162, 167, 168, 173, 186, 199], [0.9674, 0.969, 0.9686, 0.9678, 0.9225, 0.09913, 0.9189, 0.1191, 0.1179, 0.9207, 0.103, 0.9231, 0.9715, 0.9713, 0.9712, 0.9709, 0.8938, 0.8927, 0.1232, 0.1213, 0.8913, 0.8913, 0.09966, 0.1033, 0.005753, 0.9727, 0.9726, 0.9389, 0.09286, 0.09502, 0.9387, 0.9744, 0.9744, 0.03205, 0.03715, 0.03028, 0.02784, 0.02889, 0.02575, 0.003365, 7.398e-06]): _vg.add([_i], _w, 'REPLACE')
_vg = ob_cube.vertex_groups.new(name='Bone.001')
for _i, _w in zip([0, 1, 4, 5, 8, 9, 10, 11, 12, 18, 19, 20, 21, 34, 35, 36, 37, 43, 44, 45, 46, 47, 56, 57, 58, 59, 60, 61, 62, 63, 64, 65, 76, 77, 78, 79, 80, 81, 82, 83, 100, 101, 102, 103, 116, 117, 118, 119, 138, 139, 140, 141, 142, 143, 144, 145, 146, 147, 148, 149, 150, 151, 152, 153, 154, 155, 156, 157, 158, 159, 160, 161, 162, 163, 164, 165, 166, 167, 168, 169, 170, 171, 172, 173, 174, 175, 176, 177, 178, 179, 180, 181, 182, 183, 184, 185, 186, 187, 188, 189, 190, 191, 192, 193, 194, 195, 196, 197, 198, 199, 200, 201, 202, 203, 204, 205, 206, 207, 208, 209, 210, 211, 214, 215, 216, 218, 220, 221, 222, 223, 224, 225, 226, 227, 228, 229, 230, 231, 232, 233, 234, 235, 236, 237, 238, 239, 240, 241, 242, 243, 244, 245, 246, 247, 248, 249, 250, 251, 252, 253, 254, 255, 256, 257], [0.003999, 0.001649, 0.001892, 0.003712, 0.06494, 0.7486, 0.1668, 0.09141, 0.05063, 0.06813, 0.7416, 0.1519, 0.03193, 0.04063, 0.155, 0.7444, 0.06537, 0.03716, 0.06991, 0.1422, 0.743, 0.0644, 0.0899, 0.091, 0.748, 0.7516, 0.1677, 0.1895, 0.08583, 0.09159, 0.03974, 0.04803, 0.08575, 0.08521, 0.6519, 0.6678, 0.1893, 0.1601, 0.06039, 0.05654, 0.05114, 0.7586, 0.1607, 0.05829, 0.07417, 0.166, 0.7655, 0.05145, 0.08198, 0.0807, 0.04809, 0.05528, 0.05458, 0.05791, 0.06541, 0.06729, 0.1322, 0.2721, 0.2892, 0.1377, 0.08553, 0.1249, 0.06409, 0.06473, 0.07148, 0.04326, 0.1029, 0.06116, 0.05304, 0.05232, 0.06901, 0.0411, 0.357, 0.2204, 0.2689, 0.1542, 0.1997, 0.3269, 0.3394, 0.16, 0.2012, 0.247, 0.2231, 0.3352, 0.2305, 0.2307, 0.2325, 0.1928, 0.1922, 0.1913, 0.191, 0.1907, 0.1927, 0.2321, 0.2314, 0.2305, 0.2344, 0.2566, 0.2385, 0.2334, 0.2571, 0.2357, 0.2287, 0.229, 0.2557, 0.232, 0.2316, 0.2487, 0.2052, 0.1945, 0.1867, 0.1814, 0.1968, 0.1944, 0.1984, 0.2059, 0.1925, 0.2206, 0.2185, 0.193, 0.2441, 0.1039, 0.07114, 0.2093, 0.3923, 0.3875, 0.07359, 0.07721, 0.06919, 0.0726, 0.06687, 0.06855, 0.07982, 0.07131, 0.06887, 0.07329, 0.07956, 0.07109, 0.07228, 0.07133, 0.05741, 0.06981, 0.06588, 0.05689, 0.1102, 0.0822, 0.06995, 0.07243, 0.06717, 0.06881, 0.1079, 0.08354, 0.07844, 0.0853, 0.1257, 0.0944, 0.1276, 0.09404, 0.07082, 0.06325, 0.06147, 0.07212, 0.06976, 0.07048]): _vg.add([_i], _w, 'REPLACE')
_vg = ob_cube.vertex_groups.new(name='Bone.002')
for _i, _w in zip([9, 10, 11, 12, 13, 19, 20, 21, 22, 23, 32, 33, 34, 35, 36, 42, 43, 44, 45, 46, 58, 59, 60, 61, 62, 63, 64, 65, 66, 67, 68, 69, 78, 79, 80, 81, 82, 83, 84, 85, 86, 87, 88, 89, 101, 102, 103, 104, 105, 114, 115, 116, 117, 118, 138, 139, 140, 141, 142, 143, 144, 145, 146, 147, 148, 149, 150, 151, 152, 153, 154, 155, 156, 157, 158, 159, 160, 161, 162, 163, 164, 165, 166, 167, 168, 169, 170, 171, 172, 173, 174, 175, 176, 177, 178, 179, 180, 181, 182, 183, 184, 185, 186, 187, 188, 189, 190, 191, 192, 193, 194, 195, 196, 197, 198, 199, 200, 201, 202, 203, 204, 205, 206, 207, 208, 209, 210, 211, 212, 213, 214, 215, 216, 217, 218, 219, 220, 221, 222, 223, 224, 225, 226, 227, 228, 229, 230, 231, 232, 233, 234, 235, 236, 237, 238, 239, 240, 241, 242, 243, 244, 245, 246, 247, 248, 249, 250, 251, 252, 253, 254, 255, 256, 257, 258, 259, 262, 263, 266, 267], [0.1511, 0.8002, 0.8601, 0.8522, 0.1383, 0.138, 0.8182, 0.9213, 0.8373, 0.1404, 0.1405, 0.8341, 0.9169, 0.815, 0.1363, 0.1357, 0.8608, 0.8821, 0.8238, 0.1528, 0.1276, 0.1258, 0.7993, 0.7768, 0.8695, 0.864, 0.8562, 0.8531, 0.07614, 0.07464, 0.003418, 0.008613, 0.2454, 0.2251, 0.7655, 0.7999, 0.8833, 0.8874, 0.8052, 0.8077, 0.1707, 0.1706, 0.006874, 0.006676, 0.1475, 0.8156, 0.9136, 0.8567, 0.1185, 0.1191, 0.8564, 0.8981, 0.8103, 0.1384, 0.8622, 0.8634, 0.8927, 0.8854, 0.8801, 0.8767, 0.8645, 0.8628, 0.8169, 0.6713, 0.6509, 0.8103, 0.8585, 0.8267, 0.8703, 0.8724, 0.852, 0.8503, 0.8523, 0.8874, 0.885, 0.8844, 0.8544, 0.8524, 0.5983, 0.7558, 0.7052, 0.8196, 0.7753, 0.63, 0.617, 0.818, 0.7749, 0.7282, 0.7518, 0.6228, 0.7383, 0.7371, 0.7346, 0.7757, 0.7769, 0.7789, 0.7791, 0.7784, 0.7756, 0.7348, 0.736, 0.738, 0.7303, 0.7161, 0.7342, 0.7355, 0.7161, 0.7319, 0.7418, 0.7458, 0.7145, 0.7389, 0.7394, 0.7222, 0.7686, 0.7722, 0.7839, 0.7943, 0.7767, 0.7768, 0.7705, 0.7677, 0.7791, 0.7505, 0.7528, 0.7789, 0.7299, 0.8591, 0.8279, 0.8296, 0.8933, 0.7663, 0.584, 0.8063, 0.5882, 0.8085, 0.8766, 0.8752, 0.866, 0.8621, 0.8691, 0.8681, 0.8594, 0.8599, 0.8635, 0.8677, 0.8605, 0.86, 0.8689, 0.8615, 0.8634, 0.8604, 0.8636, 0.8641, 0.8477, 0.8659, 0.8695, 0.8722, 0.8718, 0.8753, 0.8489, 0.8639, 0.8584, 0.8571, 0.831, 0.8518, 0.8293, 0.853, 0.8579, 0.8567, 0.8588, 0.8565, 0.869, 0.8733, 0.1412, 0.1433, 0.008851, 0.01317, 0.02835, 0.02597]): _vg.add([_i], _w, 'REPLACE')
_vg = ob_cube.vertex_groups.new(name='Bone.003')
for _i, _w in zip([11, 12, 13, 14, 15, 21, 22, 23, 24, 25, 30, 31, 32, 33, 34, 40, 41, 42, 43, 44, 62, 63, 64, 65, 66, 67, 68, 69, 70, 71, 82, 83, 84, 85, 86, 87, 88, 89, 90, 91, 104, 105, 106, 107, 112, 113, 114, 115, 138, 139, 140, 141, 142, 143, 144, 145, 146, 149, 150, 151, 152, 153, 154, 155, 156, 157, 158, 159, 160, 161, 211, 212, 213, 214, 217, 219, 220, 221, 222, 223, 224, 225, 226, 227, 228, 229, 230, 231, 232, 233, 234, 235, 236, 237, 238, 239, 240, 241, 242, 243, 244, 245, 246, 247, 248, 249, 250, 251, 252, 253, 254, 255, 256, 257, 258, 259, 260, 261, 262, 263, 264, 265, 266, 267, 268, 269], [0.03548, 0.09176, 0.836, 0.8535, 0.111, 0.01411, 0.1478, 0.8393, 0.8649, 0.0927, 0.09511, 0.8648, 0.839, 0.1497, 0.01393, 0.1141, 0.855, 0.8395, 0.09036, 0.03557, 0.02764, 0.02703, 0.09308, 0.09199, 0.7964, 0.8011, 0.7405, 0.7427, 0.5003, 0.4927, 0.045, 0.0452, 0.167, 0.1651, 0.8029, 0.8032, 0.8412, 0.8413, 0.1097, 0.1087, 0.1301, 0.8653, 0.8859, 0.08233, 0.08215, 0.8855, 0.8644, 0.1285, 0.04045, 0.04098, 0.05335, 0.05356, 0.06057, 0.06024, 0.06486, 0.06459, 0.01334, 0.01383, 0.03908, 0.01014, 0.05854, 0.05405, 0.07051, 0.09642, 0.009737, 0.03755, 0.05493, 0.05803, 0.07087, 0.0956, 0.01298, 0.1464, 0.1476, 0.01016, 0.162, 0.1615, 0.0386, 0.03411, 0.05949, 0.0599, 0.05892, 0.05815, 0.05502, 0.06339, 0.06253, 0.05351, 0.05427, 0.06354, 0.05339, 0.06199, 0.07376, 0.06456, 0.06536, 0.07369, 0.01909, 0.04178, 0.05522, 0.04966, 0.05593, 0.05069, 0.02096, 0.04278, 0.05744, 0.05176, 0.02105, 0.04488, 0.02078, 0.04334, 0.06586, 0.07456, 0.07417, 0.06592, 0.05592, 0.05075, 0.8134, 0.8095, 0.1998, 0.1954, 0.7898, 0.7893, 0.6874, 0.6858, 0.729, 0.7344, 0.6023, 0.6022]): _vg.add([_i], _w, 'REPLACE')
_vg = ob_cube.vertex_groups.new(name='Bone.004')
for _i, _w in zip([14, 15, 16, 24, 25, 26, 29, 30, 31, 39, 40, 41, 66, 67, 68, 69, 70, 71, 72, 73, 88, 89, 90, 91, 92, 93, 106, 107, 108, 111, 112, 113, 258, 259, 260, 261, 262, 263, 264, 265, 266, 267, 268, 269], [0.1108, 0.7901, 0.07766, 0.1025, 0.812, 0.07955, 0.0711, 0.8146, 0.1029, 0.06629, 0.789, 0.1093, 0.1108, 0.108, 0.204, 0.2002, 0.4237, 0.4314, 0.004207, 0.002746, 0.1156, 0.1159, 0.7859, 0.7924, 0.003784, 0.003171, 0.08906, 0.8392, 0.05425, 0.05481, 0.84, 0.08952, 0.02375, 0.02642, 0.6889, 0.701, 0.1588, 0.1566, 0.2585, 0.2583, 0.2048, 0.2008, 0.3344, 0.3344]): _vg.add([_i], _w, 'REPLACE')
_vg = ob_cube.vertex_groups.new(name='Bone.005')
for _i, _w in zip([15, 16, 17, 25, 26, 27, 28, 29, 30, 38, 39, 40, 70, 71, 72, 73, 74, 75, 90, 91, 92, 93, 94, 95, 107, 108, 109, 110, 111, 112, 260, 261, 264, 265, 268, 269], [0.09077, 0.8367, 0.06113, 0.08888, 0.8364, 0.06135, 0.05362, 0.8594, 0.08127, 0.05331, 0.862, 0.08679, 0.05397, 0.05346, 0.7394, 0.7459, 0.134, 0.0923, 0.09052, 0.08317, 0.7408, 0.7471, 0.1353, 0.0932, 0.07227, 0.8887, 0.01726, 0.01731, 0.8882, 0.07153, 0.09333, 0.08442, 0.01145, 0.01169, 0.03243, 0.03229]): _vg.add([_i], _w, 'REPLACE')
_vg = ob_cube.vertex_groups.new(name='Bone.006')
for _i, _w in zip([2, 3, 6, 7, 16, 17, 26, 27, 28, 29, 38, 39, 50, 51, 52, 53, 72, 73, 74, 75, 92, 93, 94, 95, 97, 98, 108, 109, 110, 111, 122, 123, 124, 125, 126, 127, 128, 129, 130, 131, 132, 133, 134, 135, 136, 137], [0.9802, 0.9764, 0.9763, 0.9802, 0.07416, 0.9339, 0.07452, 0.9338, 0.9432, 0.06041, 0.9434, 0.05951, 0.982, 0.9742, 0.982, 0.9743, 0.2266, 0.2202, 0.8598, 0.9054, 0.2285, 0.2224, 0.859, 0.905, 0.9818, 0.9819, 0.05035, 0.9641, 0.964, 0.05049, 0.9825, 0.9825, 0.9918, 0.9918, 0.9917, 0.9918, 1.01, 1.015, 1.016, 1.009, 1.011, 1.016, 1.016, 1.009, 0.9888, 0.9888]): _vg.add([_i], _w, 'REPLACE')
_m = ob_cube.modifiers.new('Subdivision', 'SUBSURF')
_m.uv_smooth = 'PRESERVE_CORNERS'
_m.show_only_control_edges = False
_m = ob_cube.modifiers.new('Armature', 'ARMATURE')
_m.object = ob_armature
ob_armature.location = (0.0, 5.113, 0.0)
ob_armature.rotation_euler = (1.571, 0.0, 0.0)
ob_armature.show_in_front = True
ob_armature.lineart.crease_threshold = 0.0

# ---- collection membership
col_collection.objects.link(ob_cube)
col_collection.objects.link(ob_armature)

# ---- scene / render settings (as saved in the file)
scene.frame_start = 1; scene.frame_end = 250; scene.frame_set(1)
scene.render.engine = 'BLENDER_EEVEE_NEXT'
scene.cycles.use_denoising = False
scene.cycles.samples = 128
scene.cycles.sampling_pattern = 'TABULATED_SOBOL'
scene.cycles.use_adaptive_sampling = False
scene.cycles.use_light_tree = False
scene.view_settings.view_transform = 'Filmic'
bpy.context.view_layer.update()

# ---- added for rendering (the .blend has no active camera and no usable light): camera, sun
cam_auto = bpy.data.cameras.new('AutoCamera')
cam_auto.lens = 50.0
cam_auto.sensor_width = 36.0
cam_auto.clip_end = 1000.0
ob_auto_camera = bpy.data.objects.new('AutoCamera', cam_auto)
scene.collection.objects.link(ob_auto_camera)
ob_auto_camera.location = (14.1102, -17.3697, 11.7716)
ob_auto_camera.rotation_euler = (1.09748, -7.21219e-08, 0.694738)
scene.camera = ob_auto_camera
light_auto_sun = bpy.data.lights.new('AutoSun', 'SUN')
light_auto_sun.energy = 3.0
light_auto_sun.angle = 0.0523599
ob_auto_sun = bpy.data.objects.new('AutoSun', light_auto_sun)
scene.collection.objects.link(ob_auto_sun)
ob_auto_sun.rotation_euler = (0.872665, 0.174533, 0.523599)
bpy.context.view_layer.update()
